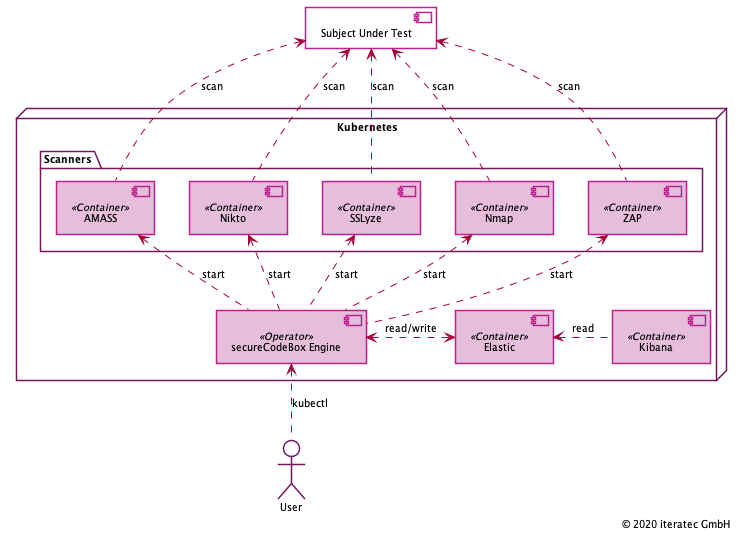

The diagram above was rendered by PlantUML. Its source (embedded in the PNG):
@startuml 2020-11-04-architecture-v2
!include ../_theme.ipuml
!include ../_copyright.ipuml

skinparam shadowing false
skinparam componentStyle uml2

node "Kubernetes" {
  [secureCodeBox Engine] as engine <<Operator>>

  [Elastic] as elastic <<Container>>
  engine <.right.> elastic : read/write

  [Kibana] as kibana <<Container>>
  kibana .left.> elastic : read

  package "Scanners" {
    [ZAP] as zap <<Container>>
    engine .up.> zap : start

    [Nmap] as nmap <<Container>>
    engine .up.> nmap : start

    [SSLyze] as sslyze <<Container>>
    engine .up.> sslyze : start

    [Nikto] as nikto <<Container>>
    engine .up.> nikto : start

    [AMASS] as amass <<Container>>
    engine .up.> amass : start
  }
}

[Subject Under Test] as sut #White
zap .up.> sut : scan
nmap .up.> sut : scan
sslyze .up.> sut : scan
nikto .up.> sut : scan
amass .up.> sut : scan

actor User as user #White
user .up.> engine : kubectl

@enduml